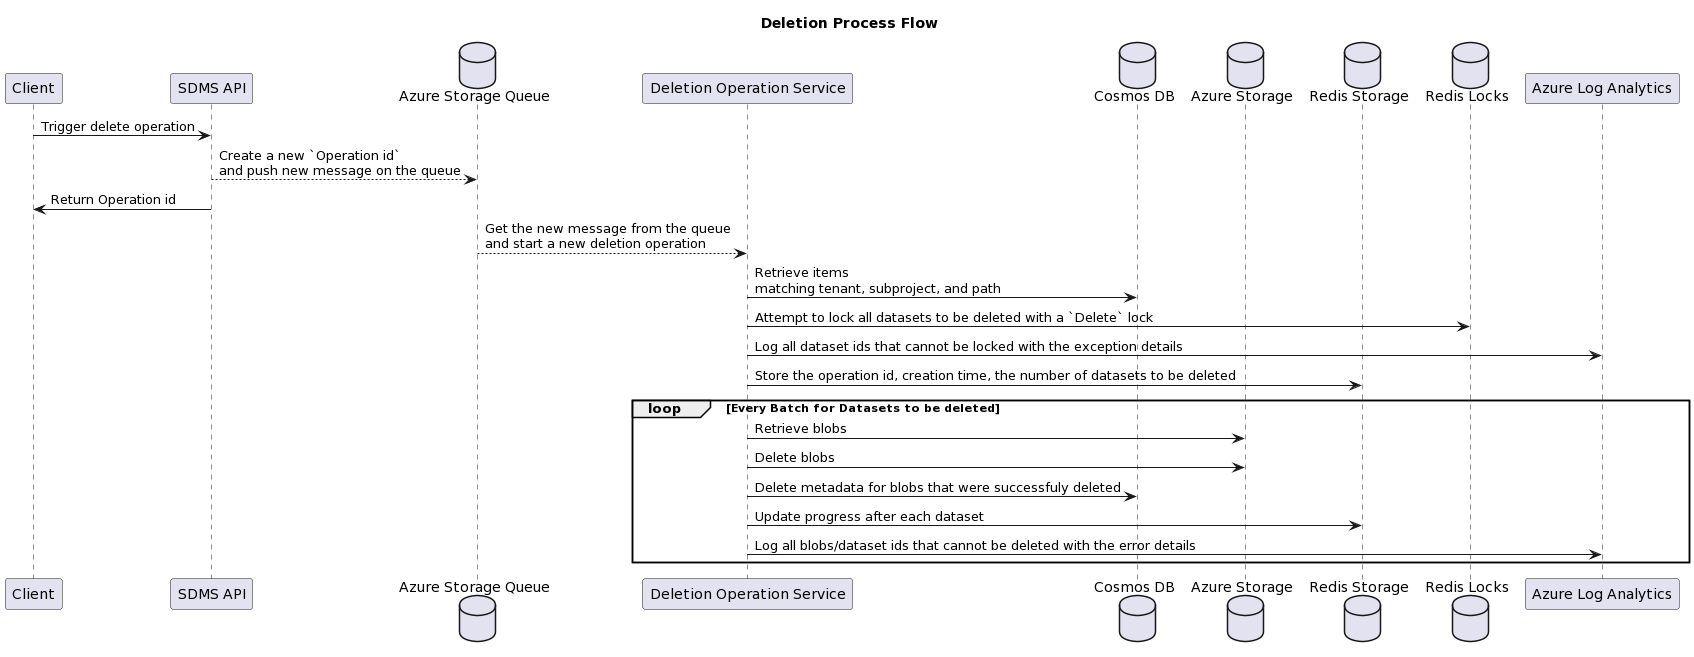

The diagram above was rendered by PlantUML. Its source (embedded in the PNG):
@startuml
title Deletion Process Flow

participant "Client" as client
participant "SDMS API" as sdms
database "Azure Storage Queue" as storageQueue
participant "Deletion Operation Service" as service
database "Cosmos DB" as cosmos
database "Azure Storage" as blobs
database "Redis Storage" as storage
database "Redis Locks" as locks
participant "Azure Log Analytics" as logs

client -> sdms: Trigger delete operation
sdms --> storageQueue: Create a new `Operation id`\nand push new message on the queue
sdms -> client: Return Operation id
storageQueue --> service: Get the new message from the queue\nand start a new deletion operation
service -> cosmos: Retrieve items\nmatching tenant, subproject, and path
service -> locks: Attempt to lock all datasets to be deleted with a `Delete` lock
service -> logs: Log all dataset ids that cannot be locked with the exception details
service -> storage: Store the operation id, creation time, the number of datasets to be deleted

loop Every Batch for Datasets to be deleted
  service  -> blobs: Retrieve blobs
  service  -> blobs: Delete blobs
  service  -> cosmos: Delete metadata for blobs that were successfuly deleted
  service  -> storage: Update progress after each dataset
  service -> logs: Log all blobs/dataset ids that cannot be deleted with the error details
end loop
@enduml